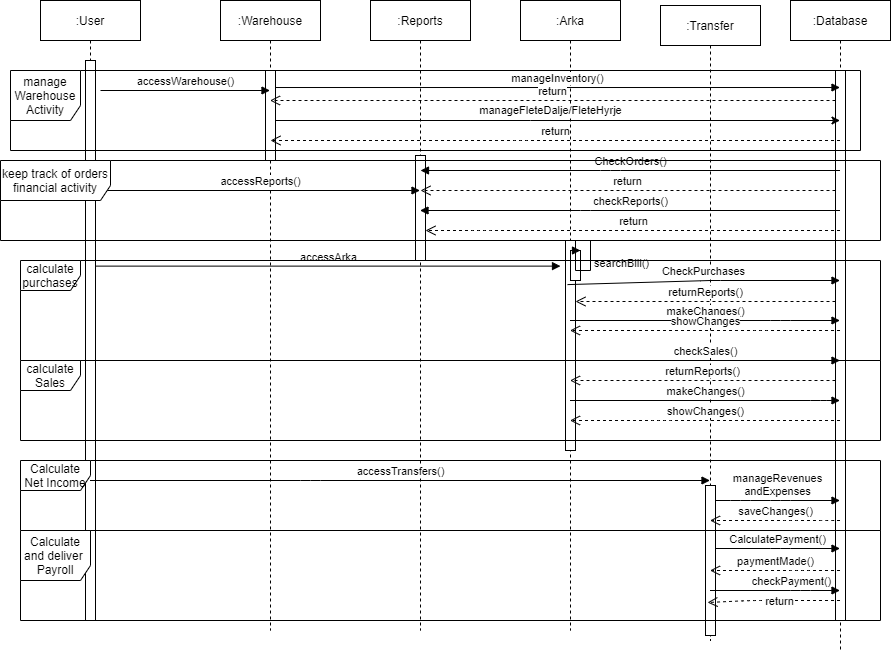

The diagram above was exported from draw.io. Its source (the exported page's mxGraphModel, read from the mxfile embedded in the PNG):
<mxGraphModel dx="1108" dy="1501" grid="1" gridSize="10" guides="1" tooltips="1" connect="1" arrows="1" fold="1" page="1" pageScale="1" pageWidth="850" pageHeight="1100" math="0" shadow="0">
  <root>
    <mxCell id="0" />
    <mxCell id="1" parent="0" />
    <mxCell id="QQFh5gW5zfg2eNfjZjhD-1" value=":User" style="shape=umlLifeline;perimeter=lifelinePerimeter;whiteSpace=wrap;html=1;container=1;collapsible=0;recursiveResize=0;outlineConnect=0;" parent="1" vertex="1">
      <mxGeometry x="80" y="-80" width="100" height="620" as="geometry" />
    </mxCell>
    <mxCell id="QQFh5gW5zfg2eNfjZjhD-11" value="" style="html=1;points=[];perimeter=orthogonalPerimeter;" parent="QQFh5gW5zfg2eNfjZjhD-1" vertex="1">
      <mxGeometry x="45" y="60" width="10" height="560" as="geometry" />
    </mxCell>
    <mxCell id="QQFh5gW5zfg2eNfjZjhD-2" value=":Warehouse" style="shape=umlLifeline;perimeter=lifelinePerimeter;whiteSpace=wrap;html=1;container=1;collapsible=0;recursiveResize=0;outlineConnect=0;" parent="1" vertex="1">
      <mxGeometry x="260" y="-80" width="100" height="630" as="geometry" />
    </mxCell>
    <mxCell id="QQFh5gW5zfg2eNfjZjhD-6" value="" style="html=1;points=[];perimeter=orthogonalPerimeter;" parent="QQFh5gW5zfg2eNfjZjhD-2" vertex="1">
      <mxGeometry x="45" y="70" width="10" height="90" as="geometry" />
    </mxCell>
    <mxCell id="QQFh5gW5zfg2eNfjZjhD-3" value=":Reports" style="shape=umlLifeline;perimeter=lifelinePerimeter;whiteSpace=wrap;html=1;container=1;collapsible=0;recursiveResize=0;outlineConnect=0;" parent="1" vertex="1">
      <mxGeometry x="410" y="-80" width="100" height="630" as="geometry" />
    </mxCell>
    <mxCell id="QQFh5gW5zfg2eNfjZjhD-7" value="" style="html=1;points=[];perimeter=orthogonalPerimeter;" parent="QQFh5gW5zfg2eNfjZjhD-3" vertex="1">
      <mxGeometry x="45" y="155" width="10" height="105" as="geometry" />
    </mxCell>
    <mxCell id="QQFh5gW5zfg2eNfjZjhD-4" value=":Arka" style="shape=umlLifeline;perimeter=lifelinePerimeter;whiteSpace=wrap;html=1;container=1;collapsible=0;recursiveResize=0;outlineConnect=0;" parent="1" vertex="1">
      <mxGeometry x="560" y="-80" width="100" height="630" as="geometry" />
    </mxCell>
    <mxCell id="QQFh5gW5zfg2eNfjZjhD-8" value="" style="html=1;points=[];perimeter=orthogonalPerimeter;" parent="QQFh5gW5zfg2eNfjZjhD-4" vertex="1">
      <mxGeometry x="45" y="240" width="10" height="210" as="geometry" />
    </mxCell>
    <mxCell id="QQFh5gW5zfg2eNfjZjhD-5" value=":Database" style="shape=umlLifeline;perimeter=lifelinePerimeter;whiteSpace=wrap;html=1;container=1;collapsible=0;recursiveResize=0;outlineConnect=0;" parent="1" vertex="1">
      <mxGeometry x="830" y="-80" width="100" height="650" as="geometry" />
    </mxCell>
    <mxCell id="QQFh5gW5zfg2eNfjZjhD-9" value="" style="html=1;points=[];perimeter=orthogonalPerimeter;" parent="QQFh5gW5zfg2eNfjZjhD-5" vertex="1">
      <mxGeometry x="45" y="70" width="10" height="550" as="geometry" />
    </mxCell>
    <mxCell id="QQFh5gW5zfg2eNfjZjhD-12" value="manageInventory()" style="html=1;verticalAlign=bottom;endArrow=block;exitX=1;exitY=0.189;exitDx=0;exitDy=0;exitPerimeter=0;" parent="1" source="QQFh5gW5zfg2eNfjZjhD-6" target="QQFh5gW5zfg2eNfjZjhD-5" edge="1">
      <mxGeometry width="80" relative="1" as="geometry">
        <mxPoint x="400" y="-10" as="sourcePoint" />
        <mxPoint x="480" y="-10" as="targetPoint" />
      </mxGeometry>
    </mxCell>
    <mxCell id="QQFh5gW5zfg2eNfjZjhD-13" value=":Transfer" style="shape=umlLifeline;perimeter=lifelinePerimeter;whiteSpace=wrap;html=1;container=1;collapsible=0;recursiveResize=0;outlineConnect=0;" parent="1" vertex="1">
      <mxGeometry x="700" y="-75" width="100" height="635" as="geometry" />
    </mxCell>
    <mxCell id="QQFh5gW5zfg2eNfjZjhD-28" value="" style="html=1;points=[];perimeter=orthogonalPerimeter;" parent="QQFh5gW5zfg2eNfjZjhD-13" vertex="1">
      <mxGeometry x="45" y="480" width="10" height="150" as="geometry" />
    </mxCell>
    <mxCell id="QQFh5gW5zfg2eNfjZjhD-14" value="return" style="html=1;verticalAlign=bottom;endArrow=open;dashed=1;endSize=8;" parent="1" target="QQFh5gW5zfg2eNfjZjhD-2" edge="1">
      <mxGeometry relative="1" as="geometry">
        <mxPoint x="875" y="20" as="sourcePoint" />
        <mxPoint x="315" y="15" as="targetPoint" />
        <Array as="points">
          <mxPoint x="380" y="20" />
        </Array>
      </mxGeometry>
    </mxCell>
    <mxCell id="QQFh5gW5zfg2eNfjZjhD-17" value="manageFleteDalje/FleteHyrje" style="edgeStyle=none;rounded=0;orthogonalLoop=1;jettySize=auto;html=1;" parent="1" source="QQFh5gW5zfg2eNfjZjhD-6" target="QQFh5gW5zfg2eNfjZjhD-5" edge="1">
      <mxGeometry x="-0.0258" y="10" relative="1" as="geometry">
        <Array as="points">
          <mxPoint x="570" y="40" />
        </Array>
        <mxPoint as="offset" />
      </mxGeometry>
    </mxCell>
    <mxCell id="QQFh5gW5zfg2eNfjZjhD-18" value="return" style="html=1;verticalAlign=bottom;endArrow=open;dashed=1;endSize=8;" parent="1" source="QQFh5gW5zfg2eNfjZjhD-5" edge="1">
      <mxGeometry relative="1" as="geometry">
        <mxPoint x="490" y="90" as="sourcePoint" />
        <mxPoint x="310" y="60" as="targetPoint" />
        <Array as="points">
          <mxPoint x="560" y="60" />
        </Array>
      </mxGeometry>
    </mxCell>
    <mxCell id="QQFh5gW5zfg2eNfjZjhD-19" value="CheckOrders()" style="html=1;verticalAlign=bottom;endArrow=block;" parent="1" source="QQFh5gW5zfg2eNfjZjhD-5" edge="1">
      <mxGeometry width="80" relative="1" as="geometry">
        <mxPoint x="410" y="90" as="sourcePoint" />
        <mxPoint x="460" y="90" as="targetPoint" />
        <Array as="points">
          <mxPoint x="650" y="90" />
        </Array>
      </mxGeometry>
    </mxCell>
    <mxCell id="QQFh5gW5zfg2eNfjZjhD-20" value="return" style="html=1;verticalAlign=bottom;endArrow=open;dashed=1;endSize=8;" parent="1" source="QQFh5gW5zfg2eNfjZjhD-9" edge="1">
      <mxGeometry relative="1" as="geometry">
        <mxPoint x="490" y="90" as="sourcePoint" />
        <mxPoint x="460" y="110" as="targetPoint" />
        <Array as="points">
          <mxPoint x="620" y="110" />
        </Array>
      </mxGeometry>
    </mxCell>
    <mxCell id="QQFh5gW5zfg2eNfjZjhD-21" value="checkReports()" style="html=1;verticalAlign=bottom;endArrow=block;" parent="1" source="QQFh5gW5zfg2eNfjZjhD-5" target="QQFh5gW5zfg2eNfjZjhD-3" edge="1">
      <mxGeometry width="80" relative="1" as="geometry">
        <mxPoint x="140" y="130" as="sourcePoint" />
        <mxPoint x="220" y="140" as="targetPoint" />
        <Array as="points">
          <mxPoint x="620" y="130" />
        </Array>
      </mxGeometry>
    </mxCell>
    <mxCell id="QQFh5gW5zfg2eNfjZjhD-22" value="return" style="html=1;verticalAlign=bottom;endArrow=open;dashed=1;endSize=8;" parent="1" source="QQFh5gW5zfg2eNfjZjhD-5" target="QQFh5gW5zfg2eNfjZjhD-7" edge="1">
      <mxGeometry relative="1" as="geometry">
        <mxPoint x="490" y="90" as="sourcePoint" />
        <mxPoint x="410" y="90" as="targetPoint" />
        <Array as="points">
          <mxPoint x="520" y="150" />
        </Array>
      </mxGeometry>
    </mxCell>
    <mxCell id="QQFh5gW5zfg2eNfjZjhD-23" value="CheckPurchases" style="html=1;verticalAlign=bottom;endArrow=block;exitX=0.2;exitY=0.21;exitDx=0;exitDy=0;exitPerimeter=0;" parent="1" source="QQFh5gW5zfg2eNfjZjhD-8" target="QQFh5gW5zfg2eNfjZjhD-5" edge="1">
      <mxGeometry width="80" relative="1" as="geometry">
        <mxPoint x="410" y="90" as="sourcePoint" />
        <mxPoint x="490" y="90" as="targetPoint" />
        <Array as="points">
          <mxPoint x="750" y="200" />
        </Array>
      </mxGeometry>
    </mxCell>
    <mxCell id="QQFh5gW5zfg2eNfjZjhD-24" value="returnReports()" style="html=1;verticalAlign=bottom;endArrow=open;dashed=1;endSize=8;" parent="1" source="QQFh5gW5zfg2eNfjZjhD-9" target="QQFh5gW5zfg2eNfjZjhD-8" edge="1">
      <mxGeometry relative="1" as="geometry">
        <mxPoint x="490" y="90" as="sourcePoint" />
        <mxPoint x="410" y="90" as="targetPoint" />
        <Array as="points">
          <mxPoint x="760" y="221" />
        </Array>
      </mxGeometry>
    </mxCell>
    <mxCell id="QQFh5gW5zfg2eNfjZjhD-25" value="accessWarehouse()" style="html=1;verticalAlign=bottom;endArrow=block;" parent="1" target="QQFh5gW5zfg2eNfjZjhD-2" edge="1">
      <mxGeometry width="80" relative="1" as="geometry">
        <mxPoint x="140" y="10" as="sourcePoint" />
        <mxPoint x="220" y="10" as="targetPoint" />
      </mxGeometry>
    </mxCell>
    <mxCell id="QQFh5gW5zfg2eNfjZjhD-26" value="accessReports()" style="html=1;verticalAlign=bottom;endArrow=block;" parent="1" target="QQFh5gW5zfg2eNfjZjhD-3" edge="1">
      <mxGeometry width="80" relative="1" as="geometry">
        <mxPoint x="140" y="110" as="sourcePoint" />
        <mxPoint x="220" y="110" as="targetPoint" />
      </mxGeometry>
    </mxCell>
    <mxCell id="QQFh5gW5zfg2eNfjZjhD-27" value="accessArka" style="html=1;verticalAlign=bottom;endArrow=block;entryX=-0.5;entryY=0.122;entryDx=0;entryDy=0;entryPerimeter=0;" parent="1" source="QQFh5gW5zfg2eNfjZjhD-11" target="QQFh5gW5zfg2eNfjZjhD-8" edge="1">
      <mxGeometry width="80" relative="1" as="geometry">
        <mxPoint x="210" y="200" as="sourcePoint" />
        <mxPoint x="290" y="200" as="targetPoint" />
      </mxGeometry>
    </mxCell>
    <mxCell id="QQFh5gW5zfg2eNfjZjhD-29" value="accessTransfers()" style="html=1;verticalAlign=bottom;endArrow=block;" parent="1" source="QQFh5gW5zfg2eNfjZjhD-1" target="QQFh5gW5zfg2eNfjZjhD-13" edge="1">
      <mxGeometry width="80" relative="1" as="geometry">
        <mxPoint x="160" y="290" as="sourcePoint" />
        <mxPoint x="240" y="290" as="targetPoint" />
        <Array as="points">
          <mxPoint x="350" y="400" />
        </Array>
      </mxGeometry>
    </mxCell>
    <mxCell id="QQFh5gW5zfg2eNfjZjhD-30" value="manageRevenues&lt;br&gt;andExpenses" style="html=1;verticalAlign=bottom;endArrow=block;" parent="1" source="QQFh5gW5zfg2eNfjZjhD-28" target="QQFh5gW5zfg2eNfjZjhD-5" edge="1">
      <mxGeometry width="80" relative="1" as="geometry">
        <mxPoint x="770" y="310" as="sourcePoint" />
        <mxPoint x="850" y="310" as="targetPoint" />
        <Array as="points">
          <mxPoint x="780" y="420" />
          <mxPoint x="820" y="420" />
        </Array>
      </mxGeometry>
    </mxCell>
    <mxCell id="QQFh5gW5zfg2eNfjZjhD-31" value="saveChanges()" style="html=1;verticalAlign=bottom;endArrow=open;dashed=1;endSize=8;" parent="1" source="QQFh5gW5zfg2eNfjZjhD-5" target="QQFh5gW5zfg2eNfjZjhD-13" edge="1">
      <mxGeometry relative="1" as="geometry">
        <mxPoint x="860" y="330" as="sourcePoint" />
        <mxPoint x="780" y="330" as="targetPoint" />
        <Array as="points">
          <mxPoint x="870" y="440" />
          <mxPoint x="830" y="440" />
        </Array>
      </mxGeometry>
    </mxCell>
    <mxCell id="QQFh5gW5zfg2eNfjZjhD-33" value="CalculatePayment()" style="html=1;verticalAlign=bottom;endArrow=block;" parent="1" target="QQFh5gW5zfg2eNfjZjhD-5" edge="1" source="QQFh5gW5zfg2eNfjZjhD-28">
      <mxGeometry width="80" relative="1" as="geometry">
        <mxPoint x="750" y="350" as="sourcePoint" />
        <mxPoint x="830" y="350" as="targetPoint" />
        <Array as="points">
          <mxPoint x="820" y="468" />
        </Array>
      </mxGeometry>
    </mxCell>
    <mxCell id="QQFh5gW5zfg2eNfjZjhD-34" value="paymentMade()" style="html=1;verticalAlign=bottom;endArrow=open;dashed=1;endSize=8;" parent="1" source="QQFh5gW5zfg2eNfjZjhD-5" edge="1" target="QQFh5gW5zfg2eNfjZjhD-13">
      <mxGeometry relative="1" as="geometry">
        <mxPoint x="830" y="370" as="sourcePoint" />
        <mxPoint x="750" y="370" as="targetPoint" />
        <Array as="points">
          <mxPoint x="840" y="490" />
        </Array>
      </mxGeometry>
    </mxCell>
    <mxCell id="QQFh5gW5zfg2eNfjZjhD-36" value="return" style="html=1;verticalAlign=bottom;endArrow=open;dashed=1;endSize=8;entryX=0.2;entryY=0.78;entryDx=0;entryDy=0;entryPerimeter=0;" parent="1" source="QQFh5gW5zfg2eNfjZjhD-5" target="QQFh5gW5zfg2eNfjZjhD-28" edge="1">
      <mxGeometry x="-0.0811" y="10" relative="1" as="geometry">
        <mxPoint x="840" y="390" as="sourcePoint" />
        <mxPoint x="760" y="390" as="targetPoint" />
        <Array as="points">
          <mxPoint x="790" y="520" />
        </Array>
        <mxPoint as="offset" />
      </mxGeometry>
    </mxCell>
    <mxCell id="4pQlUd0ScZ39AN85qs1D-2" value="" style="html=1;points=[];perimeter=orthogonalPerimeter;" vertex="1" parent="1">
      <mxGeometry x="610" y="170" width="10" height="30" as="geometry" />
    </mxCell>
    <mxCell id="4pQlUd0ScZ39AN85qs1D-3" value="searchBill()" style="edgeStyle=orthogonalEdgeStyle;html=1;align=left;spacingLeft=2;endArrow=block;rounded=0;entryX=1;entryY=0;" edge="1" target="4pQlUd0ScZ39AN85qs1D-2" parent="1">
      <mxGeometry relative="1" as="geometry">
        <mxPoint x="615" y="170" as="sourcePoint" />
        <Array as="points">
          <mxPoint x="615" y="160" />
          <mxPoint x="630" y="160" />
          <mxPoint x="630" y="190" />
          <mxPoint x="615" y="190" />
        </Array>
      </mxGeometry>
    </mxCell>
    <mxCell id="4pQlUd0ScZ39AN85qs1D-4" value="makeChanges()" style="html=1;verticalAlign=bottom;endArrow=block;" edge="1" parent="1" source="QQFh5gW5zfg2eNfjZjhD-4" target="QQFh5gW5zfg2eNfjZjhD-5">
      <mxGeometry width="80" relative="1" as="geometry">
        <mxPoint x="520" y="180" as="sourcePoint" />
        <mxPoint x="600" y="180" as="targetPoint" />
        <Array as="points">
          <mxPoint x="820" y="240" />
        </Array>
      </mxGeometry>
    </mxCell>
    <mxCell id="4pQlUd0ScZ39AN85qs1D-5" value="showChanges" style="html=1;verticalAlign=bottom;endArrow=open;dashed=1;endSize=8;" edge="1" parent="1" source="QQFh5gW5zfg2eNfjZjhD-5" target="QQFh5gW5zfg2eNfjZjhD-4">
      <mxGeometry relative="1" as="geometry">
        <mxPoint x="600" y="180" as="sourcePoint" />
        <mxPoint x="520" y="180" as="targetPoint" />
        <Array as="points">
          <mxPoint x="800" y="250" />
        </Array>
      </mxGeometry>
    </mxCell>
    <mxCell id="4pQlUd0ScZ39AN85qs1D-6" value="calculate purchases" style="shape=umlFrame;whiteSpace=wrap;html=1;" vertex="1" parent="1">
      <mxGeometry x="60" y="180" width="860" height="100" as="geometry" />
    </mxCell>
    <mxCell id="4pQlUd0ScZ39AN85qs1D-7" value="checkPayment()" style="html=1;verticalAlign=bottom;endArrow=block;" edge="1" parent="1" source="QQFh5gW5zfg2eNfjZjhD-13" target="QQFh5gW5zfg2eNfjZjhD-5">
      <mxGeometry x="0.3923" y="-10" width="80" relative="1" as="geometry">
        <mxPoint x="810" y="380" as="sourcePoint" />
        <mxPoint x="890" y="380" as="targetPoint" />
        <Array as="points">
          <mxPoint x="840" y="510" />
        </Array>
        <mxPoint x="-9" y="-10" as="offset" />
      </mxGeometry>
    </mxCell>
    <mxCell id="4pQlUd0ScZ39AN85qs1D-9" value="checkSales()" style="html=1;verticalAlign=bottom;endArrow=block;" edge="1" parent="1" source="QQFh5gW5zfg2eNfjZjhD-4" target="QQFh5gW5zfg2eNfjZjhD-5">
      <mxGeometry width="80" relative="1" as="geometry">
        <mxPoint x="450" y="220" as="sourcePoint" />
        <mxPoint x="530" y="220" as="targetPoint" />
        <Array as="points">
          <mxPoint x="860" y="280" />
        </Array>
      </mxGeometry>
    </mxCell>
    <mxCell id="4pQlUd0ScZ39AN85qs1D-10" value="returnReports()" style="html=1;verticalAlign=bottom;endArrow=open;dashed=1;endSize=8;" edge="1" parent="1" source="QQFh5gW5zfg2eNfjZjhD-9" target="QQFh5gW5zfg2eNfjZjhD-4">
      <mxGeometry relative="1" as="geometry">
        <mxPoint x="530" y="220" as="sourcePoint" />
        <mxPoint x="450" y="220" as="targetPoint" />
        <Array as="points">
          <mxPoint x="820" y="300" />
        </Array>
      </mxGeometry>
    </mxCell>
    <mxCell id="4pQlUd0ScZ39AN85qs1D-11" value="makeChanges()" style="html=1;verticalAlign=bottom;endArrow=block;" edge="1" parent="1" source="QQFh5gW5zfg2eNfjZjhD-4" target="QQFh5gW5zfg2eNfjZjhD-5">
      <mxGeometry width="80" relative="1" as="geometry">
        <mxPoint x="450" y="220" as="sourcePoint" />
        <mxPoint x="530" y="220" as="targetPoint" />
        <Array as="points">
          <mxPoint x="860" y="320" />
        </Array>
      </mxGeometry>
    </mxCell>
    <mxCell id="4pQlUd0ScZ39AN85qs1D-12" value="showChanges()" style="html=1;verticalAlign=bottom;endArrow=open;dashed=1;endSize=8;" edge="1" parent="1" source="QQFh5gW5zfg2eNfjZjhD-5" target="QQFh5gW5zfg2eNfjZjhD-4">
      <mxGeometry relative="1" as="geometry">
        <mxPoint x="530" y="220" as="sourcePoint" />
        <mxPoint x="450" y="220" as="targetPoint" />
        <Array as="points">
          <mxPoint x="700" y="340" />
        </Array>
      </mxGeometry>
    </mxCell>
    <mxCell id="4pQlUd0ScZ39AN85qs1D-13" value="calculate&lt;br&gt;Sales" style="shape=umlFrame;whiteSpace=wrap;html=1;" vertex="1" parent="1">
      <mxGeometry x="60" y="280" width="860" height="80" as="geometry" />
    </mxCell>
    <mxCell id="4pQlUd0ScZ39AN85qs1D-14" value="keep track of orders financial activity" style="shape=umlFrame;whiteSpace=wrap;html=1;width=110;height=40;" vertex="1" parent="1">
      <mxGeometry x="40" y="80" width="880" height="80" as="geometry" />
    </mxCell>
    <mxCell id="4pQlUd0ScZ39AN85qs1D-15" value="manage Warehouse Activity" style="shape=umlFrame;whiteSpace=wrap;html=1;width=70;height=50;" vertex="1" parent="1">
      <mxGeometry x="50" y="-10" width="850" height="80" as="geometry" />
    </mxCell>
    <mxCell id="4pQlUd0ScZ39AN85qs1D-16" value="Calculate Net Income" style="shape=umlFrame;whiteSpace=wrap;html=1;width=70;height=30;" vertex="1" parent="1">
      <mxGeometry x="60" y="380" width="860" height="70" as="geometry" />
    </mxCell>
    <mxCell id="4pQlUd0ScZ39AN85qs1D-17" value="Calculate and deliver&amp;nbsp; Payroll" style="shape=umlFrame;whiteSpace=wrap;html=1;width=70;height=50;" vertex="1" parent="1">
      <mxGeometry x="60" y="450" width="860" height="90" as="geometry" />
    </mxCell>
  </root>
</mxGraphModel>